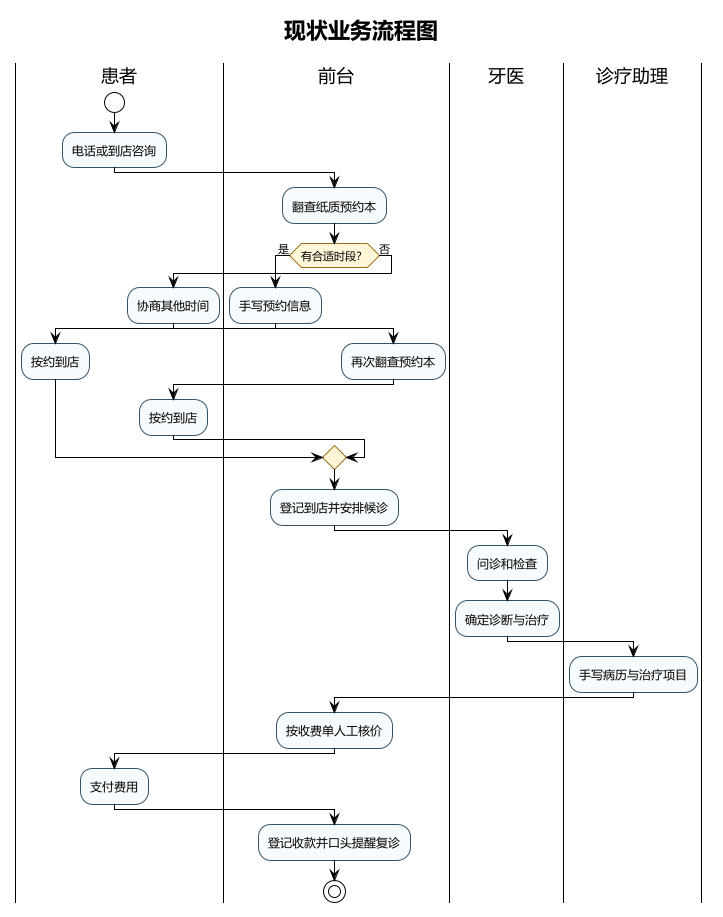

The diagram above was rendered by PlantUML. Its source (embedded in the PNG):
@startuml
!theme plain
skinparam backgroundColor white
skinparam shadowing false
skinparam defaultFontName Microsoft YaHei
skinparam activity {
  BackgroundColor #F7FBFD
  BorderColor #35546B
  DiamondBackgroundColor #FFF6D8
  DiamondBorderColor #9A6B16
}
title 现状业务流程图

|患者|
start
:电话或到店咨询;
|前台|
:翻查纸质预约本;
if (有合适时段？) then (是)
  :手写预约信息;
  |患者|
  :按约到店;
else (否)
  :协商其他时间;
  |前台|
  :再次翻查预约本;
  |患者|
  :按约到店;
endif
|前台|
:登记到店并安排候诊;
|牙医|
:问诊和检查;
:确定诊断与治疗;
|诊疗助理|
:手写病历与治疗项目;
|前台|
:按收费单人工核价;
|患者|
:支付费用;
|前台|
:登记收款并口头提醒复诊;
stop
@enduml